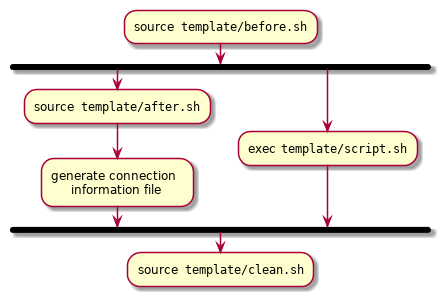

The diagram above was rendered by PlantUML. Its source (embedded in the PNG):
@startuml
skinparam defaultTextAlignment center
:source ""template/before.sh"";
fork
  :source ""template/after.sh"";
  :generate connection
  information file;
fork again
  :exec ""template/script.sh"";
end fork
:source ""template/clean.sh"";

@enduml